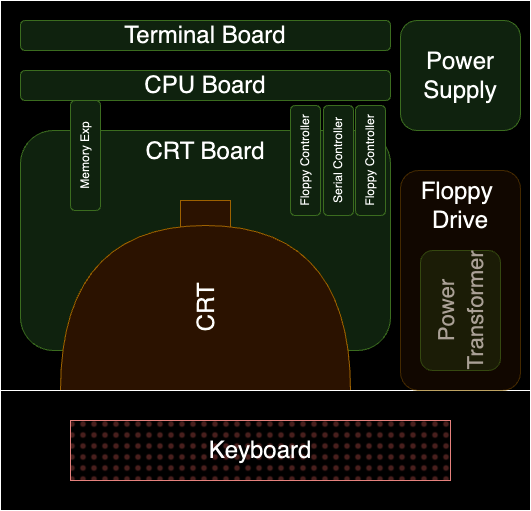

The diagram above was exported from draw.io. Its source (the exported page's mxGraphModel, read from the mxfile embedded in the PNG):
<mxGraphModel dx="947" dy="524" grid="1" gridSize="10" guides="1" tooltips="1" connect="1" arrows="1" fold="1" page="1" pageScale="1" pageWidth="850" pageHeight="1100" math="0" shadow="0">
  <root>
    <mxCell id="0" />
    <mxCell id="1" parent="0" />
    <mxCell id="mIKoEcA_BFhWbaqv3kxX-1" value="" style="rounded=0;whiteSpace=wrap;html=1;" vertex="1" parent="1">
      <mxGeometry x="10" y="10" width="530" height="390" as="geometry" />
    </mxCell>
    <mxCell id="mIKoEcA_BFhWbaqv3kxX-2" value="Terminal Board" style="rounded=1;whiteSpace=wrap;html=1;fontSize=24;fillColor=#d5e8d4;strokeColor=#82b366;" vertex="1" parent="1">
      <mxGeometry x="30" y="30" width="370" height="30" as="geometry" />
    </mxCell>
    <mxCell id="mIKoEcA_BFhWbaqv3kxX-3" value="CPU Board" style="rounded=1;whiteSpace=wrap;html=1;fontSize=24;fillColor=#d5e8d4;strokeColor=#82b366;" vertex="1" parent="1">
      <mxGeometry x="30" y="80" width="370" height="30" as="geometry" />
    </mxCell>
    <mxCell id="mIKoEcA_BFhWbaqv3kxX-4" value="CRT Board" style="rounded=1;whiteSpace=wrap;html=1;verticalAlign=top;fontSize=24;fillColor=#d5e8d4;strokeColor=#82b366;" vertex="1" parent="1">
      <mxGeometry x="30" y="140" width="370" height="220" as="geometry" />
    </mxCell>
    <mxCell id="mIKoEcA_BFhWbaqv3kxX-5" value="Power Supply" style="rounded=1;whiteSpace=wrap;html=1;fontSize=24;fillColor=#d5e8d4;strokeColor=#82b366;" vertex="1" parent="1">
      <mxGeometry x="410" y="30" width="120" height="110" as="geometry" />
    </mxCell>
    <mxCell id="mIKoEcA_BFhWbaqv3kxX-6" value="&lt;font style=&quot;font-size: 22px;&quot;&gt;Power Transformer&lt;/font&gt;" style="rounded=1;whiteSpace=wrap;html=1;fontSize=24;fillColor=#d5e8d4;strokeColor=#82b366;rotation=-90;" vertex="1" parent="1">
      <mxGeometry x="410" y="280" width="120" height="80" as="geometry" />
    </mxCell>
    <mxCell id="mIKoEcA_BFhWbaqv3kxX-10" value="" style="group" vertex="1" connectable="0" parent="1">
      <mxGeometry x="70" y="210" width="290" height="190" as="geometry" />
    </mxCell>
    <mxCell id="mIKoEcA_BFhWbaqv3kxX-9" value="" style="rounded=0;whiteSpace=wrap;html=1;fillColor=#ffe6cc;strokeColor=#d79b00;" vertex="1" parent="mIKoEcA_BFhWbaqv3kxX-10">
      <mxGeometry x="120" width="50" height="60" as="geometry" />
    </mxCell>
    <mxCell id="mIKoEcA_BFhWbaqv3kxX-8" value="&lt;font style=&quot;font-size: 24px;&quot;&gt;CRT&lt;/font&gt;" style="shape=or;whiteSpace=wrap;html=1;rotation=-90;fontSize=24;horizontal=1;fillColor=#ffe6cc;strokeColor=#d79b00;" vertex="1" parent="mIKoEcA_BFhWbaqv3kxX-10">
      <mxGeometry x="62.5" y="-37.5" width="165" height="290" as="geometry" />
    </mxCell>
    <mxCell id="mIKoEcA_BFhWbaqv3kxX-11" value="" style="rounded=0;whiteSpace=wrap;html=1;" vertex="1" parent="1">
      <mxGeometry x="10" y="400" width="530" height="120" as="geometry" />
    </mxCell>
    <mxCell id="mIKoEcA_BFhWbaqv3kxX-12" value="&lt;font style=&quot;font-size: 24px;&quot;&gt;Keyboard&lt;/font&gt;" style="rounded=0;whiteSpace=wrap;html=1;fillStyle=dots;fillColor=#f8cecc;strokeColor=#b85450;" vertex="1" parent="1">
      <mxGeometry x="80" y="430" width="380" height="60" as="geometry" />
    </mxCell>
    <mxCell id="mIKoEcA_BFhWbaqv3kxX-13" value="Floppy Controller" style="rounded=1;whiteSpace=wrap;html=1;rotation=-90;fillColor=#d5e8d4;strokeColor=#82b366;" vertex="1" parent="1">
      <mxGeometry x="325" y="155" width="110" height="30" as="geometry" />
    </mxCell>
    <mxCell id="mIKoEcA_BFhWbaqv3kxX-14" value="Serial Controller" style="rounded=1;whiteSpace=wrap;html=1;rotation=-90;fillColor=#d5e8d4;strokeColor=#82b366;" vertex="1" parent="1">
      <mxGeometry x="293" y="155" width="110" height="30" as="geometry" />
    </mxCell>
    <mxCell id="mIKoEcA_BFhWbaqv3kxX-15" value="Floppy Controller" style="rounded=1;whiteSpace=wrap;html=1;rotation=-90;fillColor=#d5e8d4;strokeColor=#82b366;" vertex="1" parent="1">
      <mxGeometry x="260" y="155" width="110" height="30" as="geometry" />
    </mxCell>
    <mxCell id="mIKoEcA_BFhWbaqv3kxX-16" value="Memory Exp" style="rounded=1;whiteSpace=wrap;html=1;rotation=-90;fillColor=#d5e8d4;strokeColor=#82b366;" vertex="1" parent="1">
      <mxGeometry x="40" y="150" width="110" height="30" as="geometry" />
    </mxCell>
    <mxCell id="mIKoEcA_BFhWbaqv3kxX-17" value="Floppy&amp;nbsp;&lt;div&gt;Drive&lt;/div&gt;" style="rounded=1;whiteSpace=wrap;html=1;fontSize=24;verticalAlign=top;fillColor=#ffe6cc;strokeColor=#d79b00;opacity=40;" vertex="1" parent="1">
      <mxGeometry x="410" y="180" width="120" height="220" as="geometry" />
    </mxCell>
  </root>
</mxGraphModel>